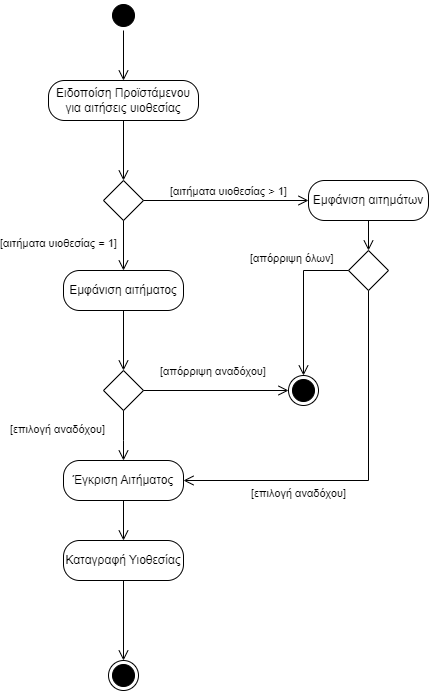

The diagram above was exported from draw.io. Its source (the exported page's mxGraphModel, read from the mxfile embedded in the PNG):
<mxGraphModel dx="880" dy="452" grid="1" gridSize="10" guides="1" tooltips="1" connect="1" arrows="1" fold="1" page="1" pageScale="1" pageWidth="850" pageHeight="1100" math="0" shadow="0">
  <root>
    <mxCell id="0" />
    <mxCell id="1" parent="0" />
    <mxCell id="lXzVsViS54Lkb7u0YUjB-1" value="" style="ellipse;html=1;shape=startState;fillColor=#000000;strokeColor=#000000;" parent="1" vertex="1">
      <mxGeometry x="380" y="20" width="30" height="30" as="geometry" />
    </mxCell>
    <mxCell id="lXzVsViS54Lkb7u0YUjB-2" value="" style="edgeStyle=orthogonalEdgeStyle;html=1;verticalAlign=bottom;endArrow=open;endSize=8;strokeColor=#000000;rounded=0;" parent="1" source="lXzVsViS54Lkb7u0YUjB-1" edge="1">
      <mxGeometry relative="1" as="geometry">
        <mxPoint x="395" y="100" as="targetPoint" />
      </mxGeometry>
    </mxCell>
    <mxCell id="lXzVsViS54Lkb7u0YUjB-3" value="Ειδοποίση Προϊστάμενου για αιτήσεις υιοθεσίας" style="rounded=1;whiteSpace=wrap;html=1;arcSize=40;fontColor=#000000;fillColor=#FFFFFF;strokeColor=#000000;" parent="1" vertex="1">
      <mxGeometry x="320" y="100" width="150" height="40" as="geometry" />
    </mxCell>
    <mxCell id="lXzVsViS54Lkb7u0YUjB-4" value="" style="edgeStyle=orthogonalEdgeStyle;html=1;verticalAlign=bottom;endArrow=open;endSize=8;strokeColor=#000000;rounded=0;" parent="1" source="lXzVsViS54Lkb7u0YUjB-3" edge="1">
      <mxGeometry relative="1" as="geometry">
        <mxPoint x="395" y="200" as="targetPoint" />
      </mxGeometry>
    </mxCell>
    <mxCell id="lXzVsViS54Lkb7u0YUjB-8" value="" style="rhombus;whiteSpace=wrap;html=1;fontColor=#000000;fillColor=#FFFFFF;strokeColor=#000000;" parent="1" vertex="1">
      <mxGeometry x="375" y="200" width="40" height="40" as="geometry" />
    </mxCell>
    <mxCell id="lXzVsViS54Lkb7u0YUjB-9" value="[αιτήματα υιοθεσίας &amp;gt; 1]" style="edgeStyle=orthogonalEdgeStyle;html=1;align=left;verticalAlign=bottom;endArrow=open;endSize=8;strokeColor=#000000;rounded=0;" parent="1" source="lXzVsViS54Lkb7u0YUjB-8" edge="1">
      <mxGeometry x="-0.697" relative="1" as="geometry">
        <mxPoint x="580" y="220" as="targetPoint" />
        <mxPoint as="offset" />
      </mxGeometry>
    </mxCell>
    <mxCell id="lXzVsViS54Lkb7u0YUjB-10" value="[αιτήματα υιοθεσίας = 1]" style="edgeStyle=orthogonalEdgeStyle;html=1;align=left;verticalAlign=top;endArrow=open;endSize=8;strokeColor=#000000;rounded=0;entryX=0.5;entryY=0;entryDx=0;entryDy=0;" parent="1" source="lXzVsViS54Lkb7u0YUjB-8" edge="1" target="lXzVsViS54Lkb7u0YUjB-11">
      <mxGeometry x="-0.6" y="-125" relative="1" as="geometry">
        <mxPoint x="390" y="340" as="targetPoint" />
        <mxPoint as="offset" />
      </mxGeometry>
    </mxCell>
    <mxCell id="lXzVsViS54Lkb7u0YUjB-11" value="Εμφάνιση αιτήματος" style="rounded=1;whiteSpace=wrap;html=1;arcSize=40;fontColor=#000000;fillColor=#FFFFFF;strokeColor=#000000;" parent="1" vertex="1">
      <mxGeometry x="335" y="290" width="120" height="40" as="geometry" />
    </mxCell>
    <mxCell id="NJcVZRGUbwxSNxWNfN3Z-1" value="Εμφάνιση αιτημάτων" style="rounded=1;whiteSpace=wrap;html=1;arcSize=40;fontColor=#000000;fillColor=#FFFFFF;strokeColor=#000000;" vertex="1" parent="1">
      <mxGeometry x="580" y="200" width="120" height="40" as="geometry" />
    </mxCell>
    <mxCell id="NJcVZRGUbwxSNxWNfN3Z-7" value="" style="edgeStyle=orthogonalEdgeStyle;html=1;verticalAlign=bottom;endArrow=open;endSize=8;strokeColor=#000000;rounded=0;exitX=0.5;exitY=1;exitDx=0;exitDy=0;entryX=0.5;entryY=0;entryDx=0;entryDy=0;" edge="1" parent="1" source="NJcVZRGUbwxSNxWNfN3Z-1" target="NJcVZRGUbwxSNxWNfN3Z-15">
      <mxGeometry relative="1" as="geometry">
        <mxPoint x="700.5" y="330" as="targetPoint" />
        <mxPoint x="700" y="290" as="sourcePoint" />
      </mxGeometry>
    </mxCell>
    <mxCell id="NJcVZRGUbwxSNxWNfN3Z-10" value="" style="rhombus;whiteSpace=wrap;html=1;fontColor=#000000;fillColor=#FFFFFF;strokeColor=#000000;" vertex="1" parent="1">
      <mxGeometry x="375" y="390" width="40" height="40" as="geometry" />
    </mxCell>
    <mxCell id="NJcVZRGUbwxSNxWNfN3Z-12" value="[επιλογή αναδόχου]" style="edgeStyle=orthogonalEdgeStyle;html=1;align=left;verticalAlign=top;endArrow=open;endSize=8;strokeColor=#000000;rounded=0;entryX=0.5;entryY=0;entryDx=0;entryDy=0;" edge="1" parent="1" source="NJcVZRGUbwxSNxWNfN3Z-10" target="NJcVZRGUbwxSNxWNfN3Z-30">
      <mxGeometry x="-0.75" y="-115" relative="1" as="geometry">
        <mxPoint x="470" y="440" as="targetPoint" />
        <mxPoint as="offset" />
        <Array as="points">
          <mxPoint x="395" y="460" />
        </Array>
      </mxGeometry>
    </mxCell>
    <mxCell id="NJcVZRGUbwxSNxWNfN3Z-13" value="[απόρριψη αναδόχου]" style="edgeStyle=orthogonalEdgeStyle;html=1;align=left;verticalAlign=bottom;endArrow=open;endSize=8;strokeColor=#000000;rounded=0;exitX=1;exitY=0.5;exitDx=0;exitDy=0;entryX=0;entryY=0.5;entryDx=0;entryDy=0;" edge="1" parent="1" source="NJcVZRGUbwxSNxWNfN3Z-10" target="NJcVZRGUbwxSNxWNfN3Z-23">
      <mxGeometry x="-0.7931" y="10" relative="1" as="geometry">
        <mxPoint x="560" y="460" as="targetPoint" />
        <mxPoint x="310" y="570" as="sourcePoint" />
        <mxPoint as="offset" />
        <Array as="points" />
      </mxGeometry>
    </mxCell>
    <mxCell id="NJcVZRGUbwxSNxWNfN3Z-15" value="" style="rhombus;whiteSpace=wrap;html=1;fontColor=#000000;fillColor=#FFFFFF;strokeColor=#000000;" vertex="1" parent="1">
      <mxGeometry x="620" y="270" width="40" height="40" as="geometry" />
    </mxCell>
    <mxCell id="NJcVZRGUbwxSNxWNfN3Z-17" value="[απόρριψη όλων]" style="edgeStyle=orthogonalEdgeStyle;html=1;align=left;verticalAlign=bottom;endArrow=open;endSize=8;strokeColor=#000000;rounded=0;exitX=0;exitY=0.5;exitDx=0;exitDy=0;entryX=0.5;entryY=0;entryDx=0;entryDy=0;" edge="1" parent="1" source="NJcVZRGUbwxSNxWNfN3Z-15" target="NJcVZRGUbwxSNxWNfN3Z-23">
      <mxGeometry x="-0.4" y="-55" relative="1" as="geometry">
        <mxPoint x="580" y="430" as="targetPoint" />
        <mxPoint x="550" y="430" as="sourcePoint" />
        <mxPoint y="-3" as="offset" />
        <Array as="points">
          <mxPoint x="575" y="290" />
        </Array>
      </mxGeometry>
    </mxCell>
    <mxCell id="NJcVZRGUbwxSNxWNfN3Z-18" value="[επιλογή αναδόχου]" style="edgeStyle=orthogonalEdgeStyle;html=1;align=left;verticalAlign=top;endArrow=open;endSize=8;strokeColor=#000000;rounded=0;exitX=0.5;exitY=1;exitDx=0;exitDy=0;entryX=1;entryY=0.5;entryDx=0;entryDy=0;" edge="1" parent="1" source="NJcVZRGUbwxSNxWNfN3Z-15" target="NJcVZRGUbwxSNxWNfN3Z-30">
      <mxGeometry x="0.6471" relative="1" as="geometry">
        <mxPoint x="520" y="590" as="targetPoint" />
        <mxPoint as="offset" />
        <mxPoint x="639.5" y="340" as="sourcePoint" />
      </mxGeometry>
    </mxCell>
    <mxCell id="NJcVZRGUbwxSNxWNfN3Z-20" value="Καταγραφή Υιοθεσίας" style="rounded=1;whiteSpace=wrap;html=1;arcSize=40;fontColor=#000000;fillColor=#FFFFFF;strokeColor=#000000;" vertex="1" parent="1">
      <mxGeometry x="335" y="560" width="120" height="40" as="geometry" />
    </mxCell>
    <mxCell id="NJcVZRGUbwxSNxWNfN3Z-21" value="" style="ellipse;html=1;shape=endState;fillColor=#000000;strokeColor=#000000;" vertex="1" parent="1">
      <mxGeometry x="380" y="680" width="30" height="30" as="geometry" />
    </mxCell>
    <mxCell id="NJcVZRGUbwxSNxWNfN3Z-22" value="" style="edgeStyle=orthogonalEdgeStyle;html=1;verticalAlign=bottom;endArrow=open;endSize=8;strokeColor=#000000;rounded=0;exitX=0.5;exitY=1;exitDx=0;exitDy=0;entryX=0.5;entryY=0;entryDx=0;entryDy=0;" edge="1" parent="1" source="NJcVZRGUbwxSNxWNfN3Z-20" target="NJcVZRGUbwxSNxWNfN3Z-21">
      <mxGeometry relative="1" as="geometry">
        <mxPoint x="440" y="690" as="targetPoint" />
        <mxPoint x="440" y="640" as="sourcePoint" />
      </mxGeometry>
    </mxCell>
    <mxCell id="NJcVZRGUbwxSNxWNfN3Z-23" value="" style="ellipse;html=1;shape=endState;fillColor=#000000;strokeColor=#000000;" vertex="1" parent="1">
      <mxGeometry x="560" y="395" width="30" height="30" as="geometry" />
    </mxCell>
    <mxCell id="NJcVZRGUbwxSNxWNfN3Z-29" value="" style="edgeStyle=orthogonalEdgeStyle;html=1;verticalAlign=bottom;endArrow=open;endSize=8;strokeColor=#000000;rounded=0;exitX=0.5;exitY=1;exitDx=0;exitDy=0;entryX=0.5;entryY=0;entryDx=0;entryDy=0;" edge="1" parent="1" source="lXzVsViS54Lkb7u0YUjB-11" target="NJcVZRGUbwxSNxWNfN3Z-10">
      <mxGeometry relative="1" as="geometry">
        <mxPoint x="260" y="430" as="targetPoint" />
        <mxPoint x="395" y="410" as="sourcePoint" />
        <Array as="points" />
      </mxGeometry>
    </mxCell>
    <mxCell id="NJcVZRGUbwxSNxWNfN3Z-30" value="Έγκριση Αιτήματος" style="rounded=1;whiteSpace=wrap;html=1;arcSize=40;fontColor=#000000;fillColor=#FFFFFF;strokeColor=#000000;" vertex="1" parent="1">
      <mxGeometry x="335" y="480" width="120" height="40" as="geometry" />
    </mxCell>
    <mxCell id="NJcVZRGUbwxSNxWNfN3Z-32" value="" style="edgeStyle=orthogonalEdgeStyle;html=1;verticalAlign=bottom;endArrow=open;endSize=8;strokeColor=#000000;rounded=0;exitX=0.5;exitY=1;exitDx=0;exitDy=0;entryX=0.5;entryY=0;entryDx=0;entryDy=0;" edge="1" parent="1" source="NJcVZRGUbwxSNxWNfN3Z-30" target="NJcVZRGUbwxSNxWNfN3Z-20">
      <mxGeometry relative="1" as="geometry">
        <mxPoint x="350" y="530" as="targetPoint" />
        <mxPoint x="190" y="570" as="sourcePoint" />
      </mxGeometry>
    </mxCell>
  </root>
</mxGraphModel>